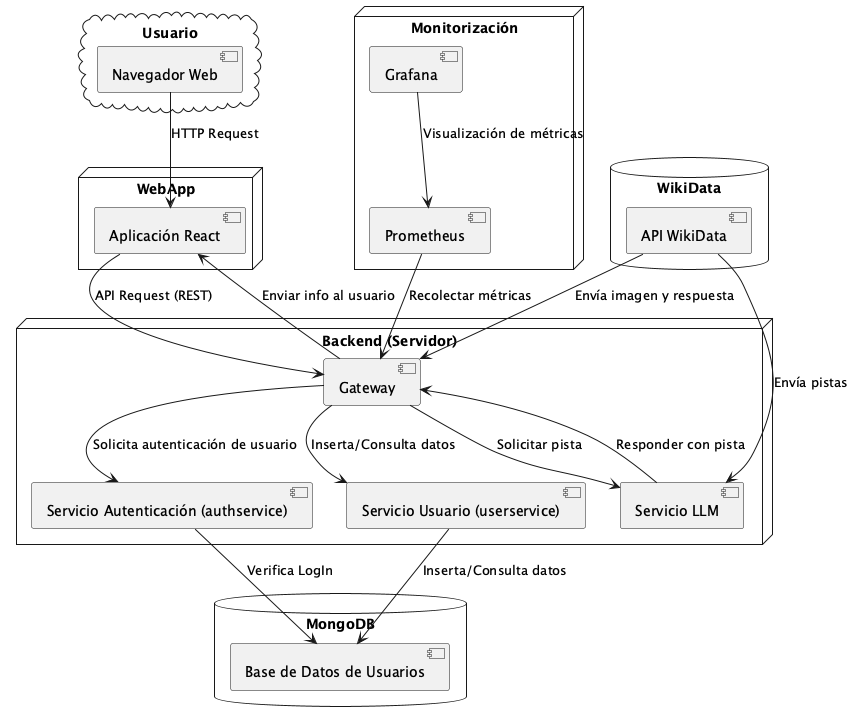

The diagram above was rendered by PlantUML. Its source (embedded in the PNG):
@startuml
skinparam cloudColor LightBlue
skinparam databaseColor LightGreen
skinparam nodeColor LightGray

cloud "Usuario" {
    [Navegador Web]
}

node "WebApp" {
    [Aplicación React]
}

node "Backend (Servidor)" {
    [Gateway]
    [Servicio LLM]
    [Servicio Autenticación (authservice)]
    [Servicio Usuario (userservice)]
}

database "WikiData" {
    [API WikiData]
}

database "MongoDB" {
    [Base de Datos de Usuarios]
}

node "Monitorización" {
    [Prometheus]
    [Grafana]
}


[Navegador Web] --> [Aplicación React] : HTTP Request
[Aplicación React] --> [Gateway] : API Request (REST)
[Gateway] --> [Servicio Autenticación (authservice)] : Solicita autenticación de usuario
[Gateway] --> [Servicio LLM] : Solicitar pista
[Gateway] --> [Servicio Usuario (userservice)] : Inserta/Consulta datos
[API WikiData] --> [Gateway] : Envía imagen y respuesta
[API WikiData] --> [Servicio LLM] : Envía pistas
[Servicio LLM] --> [Gateway] : Responder con pista
[Gateway] --> [Aplicación React] : Enviar info al usuario
[Servicio Autenticación (authservice)] --> [Base de Datos de Usuarios] : Verifica LogIn
[Servicio Usuario (userservice)] --> [Base de Datos de Usuarios] : Inserta/Consulta datos


[Prometheus] --> [Gateway] : Recolectar métricas
[Grafana] --> [Prometheus] : Visualización de métricas

@enduml